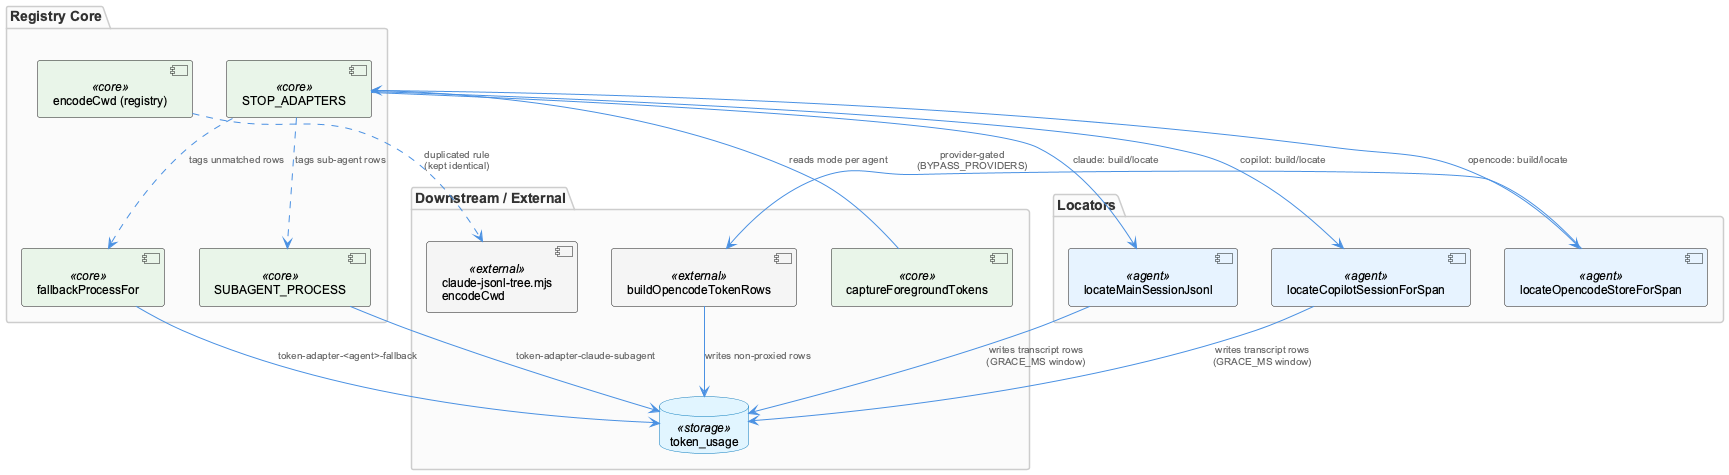

The diagram above was rendered by PlantUML. Its source (embedded in the PNG):
@startuml
!include /Users/Q284340/Agentic/coding/docs/puml/_standard-style.puml

package "Registry Core" {
  component "STOP_ADAPTERS" as registry <<core>>
  component "fallbackProcessFor" as fallback <<core>>
  component "SUBAGENT_PROCESS" as subagent <<core>>
  component "encodeCwd (registry)" as encodeReg <<core>>
}

package "Locators" {
  component "locateMainSessionJsonl" as locClaude <<agent>>
  component "locateCopilotSessionForSpan" as locCopilot <<agent>>
  component "locateOpencodeStoreForSpan" as locOpencode <<agent>>
}

package "Downstream / External" {
  component "captureForegroundTokens" as capture <<core>>
  component "buildOpencodeTokenRows" as buildOpencode <<external>>
  database "token_usage" as tokenDb <<storage>>
  component "claude-jsonl-tree.mjs\nencodeCwd" as encodeTree <<external>>
}

capture --> registry : "reads mode per agent"
registry --> locClaude : "claude: build/locate"
registry --> locCopilot : "copilot: build/locate"
registry --> locOpencode : "opencode: build/locate"
registry ..> fallback : "tags unmatched rows"
registry ..> subagent : "tags sub-agent rows"

locClaude --> tokenDb : "writes transcript rows\n(GRACE_MS window)"
locCopilot --> tokenDb : "writes transcript rows\n(GRACE_MS window)"
locOpencode --> buildOpencode : "provider-gated\n(BYPASS_PROVIDERS)"
buildOpencode --> tokenDb : "writes non-proxied rows"

fallback --> tokenDb : "token-adapter-<agent>-fallback"
subagent --> tokenDb : "token-adapter-claude-subagent"

encodeReg ..> encodeTree : "duplicated rule\n(kept identical)"

@enduml